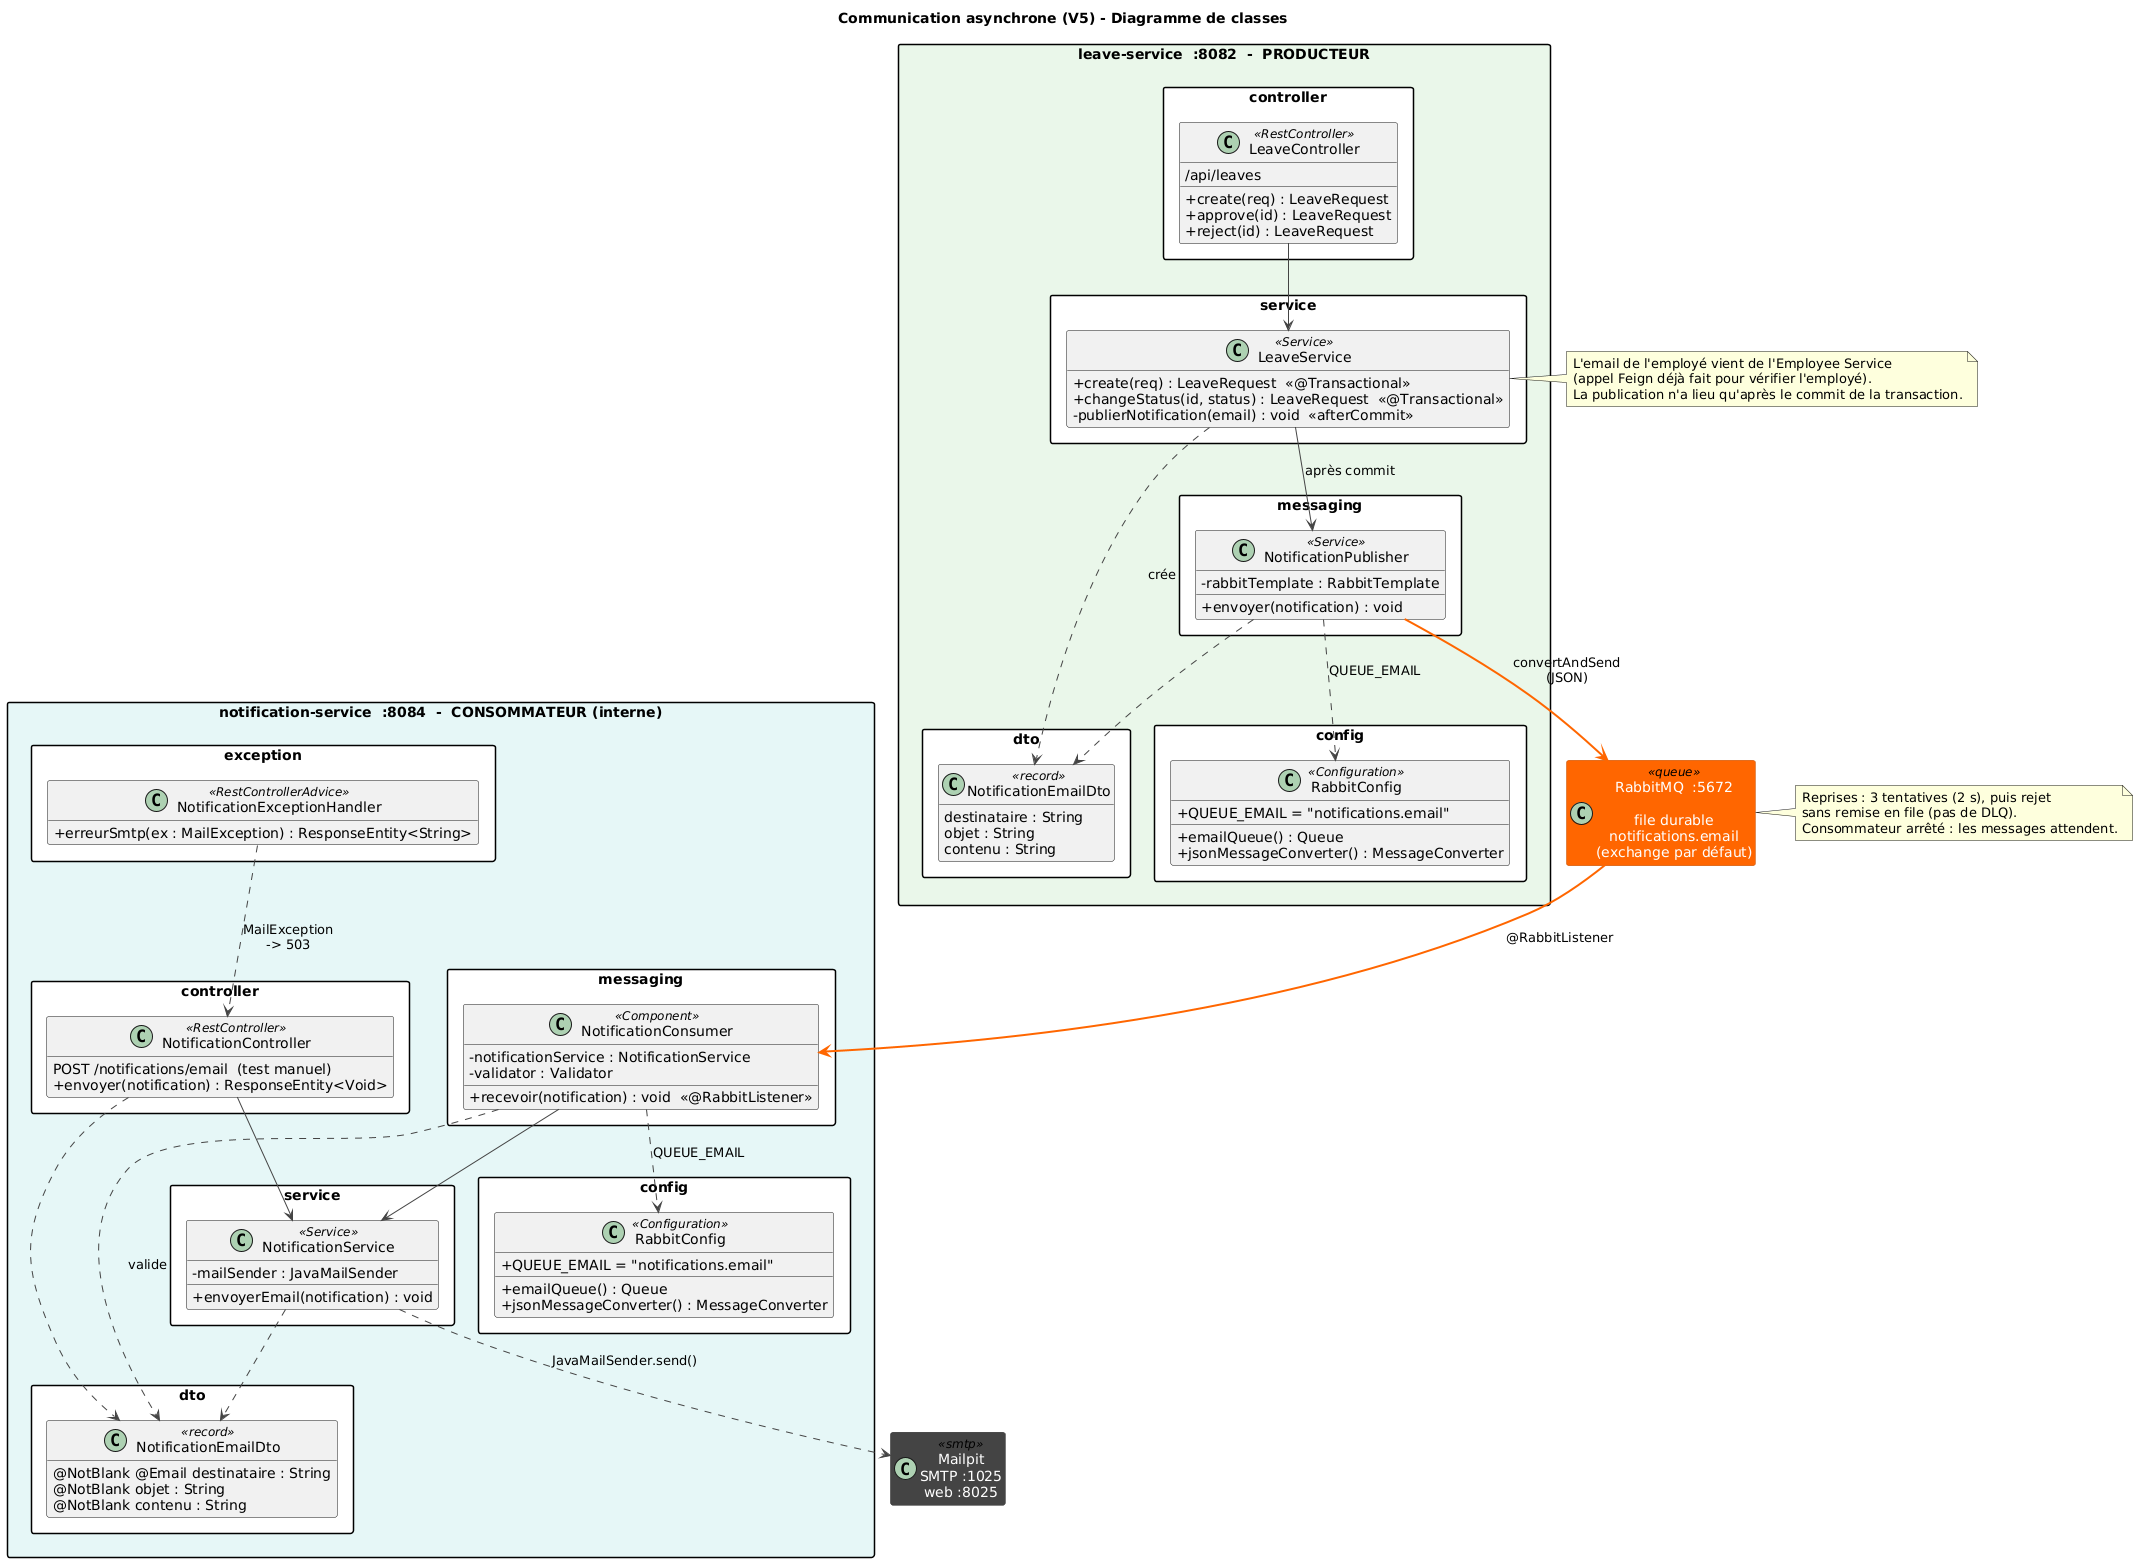

The diagram above was rendered by PlantUML. Its source (embedded in the PNG):
@startuml
title Communication asynchrone (V5) - Diagramme de classes

skinparam shadowing false
skinparam packageStyle rectangle
skinparam classAttributeIconSize 0
skinparam defaultFontName Arial
skinparam nodesep 40
skinparam ranksep 70
skinparam ArrowColor #444444
hide empty members

skinparam class<<queue>> {
  BackgroundColor #FF6600
  BorderColor #C24E00
  FontColor #FFFFFF
}
skinparam class<<smtp>> {
  BackgroundColor #444444
  BorderColor #222222
  FontColor #FFFFFF
}

' ======================= PRODUCTEUR =======================
package "leave-service  :8082  -  PRODUCTEUR" as LEAVE #EAF7EA {

  package "controller" as leave_ctrl #FFFFFF {
    class LeaveController <<RestController>> {
      /api/leaves
      + create(req) : LeaveRequest
      + approve(id) : LeaveRequest
      + reject(id) : LeaveRequest
    }
  }

  package "service" as leave_svc #FFFFFF {
    class LeaveService <<Service>> {
      + create(req) : LeaveRequest  <<@Transactional>>
      + changeStatus(id, status) : LeaveRequest  <<@Transactional>>
      - publierNotification(email) : void  <<afterCommit>>
    }
  }

  package "messaging" as leave_msg #FFFFFF {
    class NotificationPublisher <<Service>> {
      - rabbitTemplate : RabbitTemplate
      + envoyer(notification) : void
    }
  }

  package "dto" as leave_dto #FFFFFF {
    class "NotificationEmailDto" as LeaveEmailDto <<record>> {
      destinataire : String
      objet : String
      contenu : String
    }
  }

  package "config" as leave_cfg #FFFFFF {
    class "RabbitConfig" as LeaveRabbitConfig <<Configuration>> {
      + QUEUE_EMAIL = "notifications.email"
      + emailQueue() : Queue
      + jsonMessageConverter() : MessageConverter
    }
  }
}

' ======================= BROKER =======================
class "RabbitMQ  :5672\n\nfile durable\nnotifications.email\n(exchange par défaut)" as MQ <<queue>>

' ======================= CONSOMMATEUR =======================
package "notification-service  :8084  -  CONSOMMATEUR (interne)" as NOTIF #E6F7F7 {

  package "messaging" as notif_msg #FFFFFF {
    class NotificationConsumer <<Component>> {
      - notificationService : NotificationService
      - validator : Validator
      + recevoir(notification) : void  <<@RabbitListener>>
    }
  }

  package "service" as notif_svc #FFFFFF {
    class NotificationService <<Service>> {
      - mailSender : JavaMailSender
      + envoyerEmail(notification) : void
    }
  }

  package "controller" as notif_ctrl #FFFFFF {
    class NotificationController <<RestController>> {
      POST /notifications/email  (test manuel)
      + envoyer(notification) : ResponseEntity<Void>
    }
  }

  package "exception" as notif_exc #FFFFFF {
    class NotificationExceptionHandler <<RestControllerAdvice>> {
      + erreurSmtp(ex : MailException) : ResponseEntity<String>
    }
  }

  package "dto" as notif_dto #FFFFFF {
    class "NotificationEmailDto" as NotifEmailDto <<record>> {
      @NotBlank @Email destinataire : String
      @NotBlank objet : String
      @NotBlank contenu : String
    }
  }

  package "config" as notif_cfg #FFFFFF {
    class "RabbitConfig" as NotifRabbitConfig <<Configuration>> {
      + QUEUE_EMAIL = "notifications.email"
      + emailQueue() : Queue
      + jsonMessageConverter() : MessageConverter
    }
  }
}

class "Mailpit\nSMTP :1025\nweb :8025" as SMTP <<smtp>>

' ======================= RELATIONS =======================
LeaveController --> LeaveService
LeaveService --> NotificationPublisher : après commit
LeaveService ..> LeaveEmailDto : crée
NotificationPublisher ..> LeaveEmailDto
NotificationPublisher ..> LeaveRabbitConfig : QUEUE_EMAIL

NotificationPublisher .[#FF6600,bold].> MQ : convertAndSend\n(JSON)
MQ .[#FF6600,bold].> NotificationConsumer : @RabbitListener

NotificationConsumer --> NotificationService
NotificationConsumer ..> NotifEmailDto : valide
NotificationConsumer ..> NotifRabbitConfig : QUEUE_EMAIL
NotificationController --> NotificationService
NotificationController ..> NotifEmailDto
NotificationService ..> NotifEmailDto
NotificationExceptionHandler ..> NotificationController : MailException\n-> 503
NotificationService .[#444444].> SMTP : JavaMailSender.send()

note right of LeaveService
  L'email de l'employé vient de l'Employee Service
  (appel Feign déjà fait pour vérifier l'employé).
  La publication n'a lieu qu'après le commit de la transaction.
end note

note right of MQ
  Reprises : 3 tentatives (2 s), puis rejet
  sans remise en file (pas de DLQ).
  Consommateur arrêté : les messages attendent.
end note

@enduml